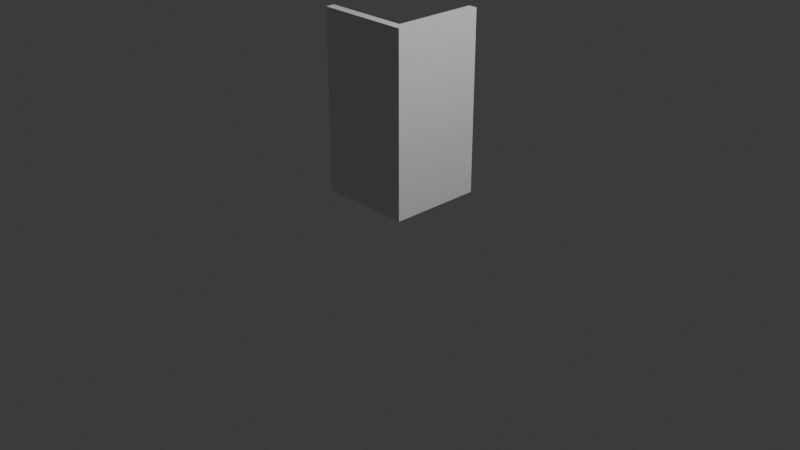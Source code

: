# Source: wall_corner_1x1.blend  (saved by Blender 4.1.24; exported with 4.5.12 LTS)
import bpy
from mathutils import Matrix  # noqa: F401  (used for matrix-valued properties, if any)

bpy.ops.wm.read_factory_settings(use_empty=True)
scene = bpy.context.scene
scene.name = 'Scene'

# ---- collections
col_collection = bpy.data.collections.new('Collection'); scene.collection.children.link(col_collection)

# ---- world
world_world = bpy.data.worlds.new('World'); scene.world = world_world
world_world.use_nodes = True; world_world.node_tree.nodes.clear()
_N = world_world.node_tree.nodes; _L = world_world.node_tree.links
n0 = _N.new('ShaderNodeOutputWorld'); n0.name = 'World Output'; n0.location = (300, 300)
n1 = _N.new('ShaderNodeBackground'); n1.name = 'Background'; n1.location = (10, 300)
n1.inputs[0].default_value = (0.05088, 0.05088, 0.05088, 1.0)
_L.new(n1.outputs[0], n0.inputs[0])
n0.is_active_output = True
world_world.color = (0.05088, 0.05088, 0.05088)
world_world.use_sun_shadow = False
world_world.sun_shadow_jitter_overblur = 0.0

# ---- cameras
cam_camera = bpy.data.cameras.new('Camera')
cam_camera.clip_end = 100.0
cam_camera.ortho_scale = 7.314

# ---- lights
light_light = bpy.data.lights.new('Light', 'POINT')
light_light.transmission_factor = 0.0
light_light.energy = 1000.0
light_light.shadow_soft_size = 0.1
light_light.shadow_maximum_resolution = 0.006
light_light.use_absolute_resolution = True

# ---- meshes
me_wall_corner_1x1 = bpy.data.meshes.new('wall_corner_1x1')
me_wall_corner_1x1.from_pydata([(50.0, -50.0, 2000.0), (50.0, 1000.0, 0.0), (50.0, 1000.0, 2000.0), (50.0, -50.0, 0.0), (-50.0, 50.0, 2000.0), (-50.0, 1000.0, 2000.0), (-1000.0, -50.0, 2000.0), (-1000.0, 50.0, 2000.0), (-50.0, 50.0, 0.0), (-1000.0, -50.0, 0.0), (-1000.0, 50.0, 0.0), (-50.0, 1000.0, 0.0)], [], [(1, 11, 5, 2), (8, 11, 1, 3), (4, 0, 2, 5), (9, 10, 8, 3), (8, 10, 7, 4), (9, 3, 0, 6), (9, 6, 7, 10), (8, 4, 5, 11), (6, 0, 4, 7), (0, 3, 1, 2)])
me_wall_corner_1x1.polygons.foreach_set('use_smooth', [True] * 10)
_k = set([(0, 2), (0, 3), (0, 6), (1, 2), (1, 3), (1, 11), (2, 5), (3, 9), (4, 5), (4, 7), (4, 8), (5, 11), (6, 7), (6, 9), (7, 10), (8, 10), (8, 11), (9, 10)])
me_wall_corner_1x1.attributes.new('sharp_edge', 'BOOLEAN', 'EDGE').data.foreach_set('value', [ (min(e.vertices), max(e.vertices)) in _k for e in me_wall_corner_1x1.edges])
_uv = me_wall_corner_1x1.uv_layers.new(name='UVMap')
_uv.uv.foreach_set('vector', [-2.794e-08, 0.0, 0.1, 0.0, 0.1, 2.0, -2.794e-08, 2.0, 0.9048, 0.9048, 0.9048, 0.0, 1.0, -4.163e-09, 1.0, 1.0, 0.09524, 0.09524, 0.0, 0.0, 1.0, 5.96e-08, 1.0, 0.09524, -1.49e-08, 1.0, -7.451e-08, 0.9048, 0.9048, 0.9048, 1.0, 1.0, 1.0, 4.569e-09, 2.0, -2.98e-09, 2.0, 2.0, 1.0, 2.0, 0.0003905, 0.005859, 1.0, 0.0, 1.0, 2.0, 0.0003908, 2.006, 0.1, 0.0, 0.1, 2.0, -1.304e-08, 2.0, -2.794e-08, 0.0, 1.0, -2.179e-10, 1.0, 2.0, -1.319e-08, 2.0, -1.751e-15, 4.005e-08, 4.371e-08, 1.0, -1.112e-15, -2.543e-08, 0.09524, 0.09524, 0.09524, 1.0, 1.0, 2.0, 1.0, 1.192e-07, 2.0, 1.192e-07, 2.0, 2.0])
me_wall_corner_1x1.materials.append(None)
me_wall_corner_1x1.update()
me_wall_corner_1x1.normals_split_custom_set([tuple(v) for v in zip(*[iter([0.0, 1.0, 0.0, 0.0, 1.0, 0.0, 0.0, 1.0, 0.0, 0.0, 1.0, 0.0, 0.0, 0.0, -1.0, 0.0, 0.0, -1.0, 0.0, 0.0, -1.0, 0.0, 0.0, -1.0, 0.0, 0.0, 1.0, 0.0, 0.0, 1.0, 0.0, 0.0, 1.0, 0.0, 0.0, 1.0, 0.0, 0.0, -1.0, 0.0, 0.0, -1.0, 0.0, 0.0, -1.0, 0.0, 0.0, -1.0, 0.0, 1.0, 0.0, 0.0, 1.0, 0.0, 0.0, 1.0, 0.0, 0.0, 1.0, 0.0, 0.0, -1.0, 0.0, 0.0, -1.0, 0.0, 0.0, -1.0, 0.0, 0.0, -1.0, 0.0, -1.0, 0.0, 0.0, -1.0, 0.0, 0.0, -1.0, 0.0, 0.0, -1.0, 0.0, 0.0, -1.0, 0.0, 0.0, -1.0, 0.0, 0.0, -1.0, 0.0, 0.0, -1.0, 0.0, 0.0, 0.0, 0.0, 1.0, 0.0, 0.0, 1.0, 0.0, 0.0, 1.0, 0.0, 0.0, 1.0, 1.0, 0.0, 0.0, 1.0, 0.0, 0.0, 1.0, 0.0, 0.0, 1.0, 0.0, 0.0])] * 3)])

# ---- objects
ob_light = bpy.data.objects.new('Light', light_light)
ob_camera = bpy.data.objects.new('Camera', cam_camera)
ob_wall_corner_1x1 = bpy.data.objects.new('wall_corner_1x1', me_wall_corner_1x1)

# ---- transforms, parenting, visibility, modifiers, constraints
ob_light.location = (4.076, 1.005, 5.904)
ob_light.rotation_euler = (0.6503, 0.05522, 1.866)
ob_light.lock_rotations_4d = False
ob_light.empty_display_type = 'ARROWS'
ob_light.color = (0.0, 0.0, 0.0, 0.0)
ob_light.lineart.crease_threshold = 0.0
ob_camera.location = (7.359, -6.926, 4.958)
ob_camera.rotation_euler = (1.109, 0.0, 0.8149)
ob_camera.lock_rotations_4d = False
ob_camera.empty_display_type = 'ARROWS'
ob_camera.color = (0.0, 0.0, 0.0, 0.0)
ob_camera.display_type = 'WIRE'
ob_camera.lineart.crease_threshold = 0.0
ob_wall_corner_1x1.location = (0.0, 0.0, 0.0)
ob_wall_corner_1x1.scale = (0.001, 0.001, 0.001)

# ---- collection membership
col_collection.objects.link(ob_light)
col_collection.objects.link(ob_camera)
col_collection.objects.link(ob_wall_corner_1x1)

# ---- scene / render settings (as saved in the file)
scene.camera = ob_camera
scene.frame_start = 1; scene.frame_end = 250; scene.frame_set(1)
scene.render.engine = 'BLENDER_EEVEE_NEXT'
scene.cycles.sampling_pattern = 'TABULATED_SOBOL'
scene.eevee.ray_tracing_options.trace_max_roughness = 0.0
bpy.context.view_layer.update()
